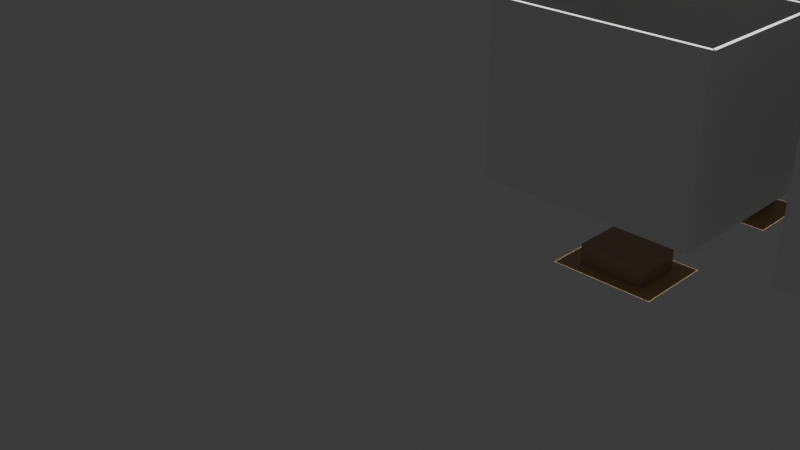 # Source: simple_scene_fc11986f-ab9b-4e17-b0f3-e3731ef24fd5.blend  (saved by Blender 4.4.32; exported with 4.5.12 LTS)
import bpy
from mathutils import Matrix  # noqa: F401  (used for matrix-valued properties, if any)

bpy.ops.wm.read_factory_settings(use_empty=True)
scene = bpy.context.scene
scene.name = 'Scene'

# ---- collections
col_collection = bpy.data.collections.new('Collection'); scene.collection.children.link(col_collection)

# ---- materials (node trees are filled in below, after node groups)
mat_floor = bpy.data.materials.new('Floor')
mat_ceiling = bpy.data.materials.new('Ceiling')
mat_wall = bpy.data.materials.new('Wall')
mat_furniture = bpy.data.materials.new('Furniture')

# ---- material node trees
mat_floor.use_nodes = True; mat_floor.node_tree.nodes.clear()
_N = mat_floor.node_tree.nodes; _L = mat_floor.node_tree.links
n0 = _N.new('ShaderNodeBsdfPrincipled'); n0.name = 'Principled BSDF'; n0.location = (0, 0)
n0.inputs[0].default_value = (0.6, 0.4, 0.2, 1.0)
n0.inputs[2].default_value = 0.3
n1 = _N.new('ShaderNodeOutputMaterial'); n1.name = 'Material Output'; n1.location = (0, 0)
_L.new(n0.outputs[0], n1.inputs[0])
n1.is_active_output = True
mat_ceiling.use_nodes = True; mat_ceiling.node_tree.nodes.clear()
_N = mat_ceiling.node_tree.nodes; _L = mat_ceiling.node_tree.links
n0 = _N.new('ShaderNodeBsdfPrincipled'); n0.name = 'Principled BSDF'; n0.location = (0, 0)
n0.inputs[0].default_value = (0.95, 0.95, 0.95, 1.0)
n0.inputs[2].default_value = 0.9
n1 = _N.new('ShaderNodeOutputMaterial'); n1.name = 'Material Output'; n1.location = (0, 0)
_L.new(n0.outputs[0], n1.inputs[0])
n1.is_active_output = True
mat_wall.use_nodes = True; mat_wall.node_tree.nodes.clear()
_N = mat_wall.node_tree.nodes; _L = mat_wall.node_tree.links
n0 = _N.new('ShaderNodeBsdfPrincipled'); n0.name = 'Principled BSDF'; n0.location = (0, 0)
n0.inputs[0].default_value = (0.9, 0.9, 0.9, 1.0)
n0.inputs[2].default_value = 0.8
n1 = _N.new('ShaderNodeOutputMaterial'); n1.name = 'Material Output'; n1.location = (0, 0)
_L.new(n0.outputs[0], n1.inputs[0])
n1.is_active_output = True
mat_furniture.use_nodes = True; mat_furniture.node_tree.nodes.clear()
_N = mat_furniture.node_tree.nodes; _L = mat_furniture.node_tree.links
n0 = _N.new('ShaderNodeBsdfPrincipled'); n0.name = 'Principled BSDF'; n0.location = (0, 0)
n0.inputs[0].default_value = (0.5, 0.3, 0.2, 1.0)
n0.inputs[2].default_value = 0.4
n1 = _N.new('ShaderNodeOutputMaterial'); n1.name = 'Material Output'; n1.location = (0, 0)
_L.new(n0.outputs[0], n1.inputs[0])
n1.is_active_output = True

# ---- world
world_world = bpy.data.worlds.new('World'); scene.world = world_world
world_world.use_nodes = True; world_world.node_tree.nodes.clear()
_N = world_world.node_tree.nodes; _L = world_world.node_tree.links
n0 = _N.new('ShaderNodeOutputWorld'); n0.name = 'World Output'; n0.location = (300, 300)
n1 = _N.new('ShaderNodeBackground'); n1.name = 'Background'; n1.location = (10, 300)
n1.inputs[0].default_value = (0.05088, 0.05088, 0.05088, 1.0)
_L.new(n1.outputs[0], n0.inputs[0])
n0.is_active_output = True
world_world.color = (0.05088, 0.05088, 0.05088)
world_world.sun_shadow_jitter_overblur = 0.0

# ---- cameras
cam_camera_001 = bpy.data.cameras.new('Camera.001')

# ---- lights
light_sun = bpy.data.lights.new('Sun', 'SUN')
light_sun.energy = 5.0

# ---- meshes
me_plane = bpy.data.meshes.new('Plane')
me_plane.from_pydata([(-0.5, -0.5, 0.0), (0.5, -0.5, 0.0), (-0.5, 0.5, 0.0), (0.5, 0.5, 0.0)], [], [(0, 1, 3, 2)])
_uv = me_plane.uv_layers.new(name='UVMap')
_uv.uv.foreach_set('vector', [0.0, 0.0, 1.0, 0.0, 1.0, 1.0, 0.0, 1.0])
me_plane.materials.append(mat_floor)
me_plane.update()
me_plane_001 = bpy.data.meshes.new('Plane.001')
me_plane_001.from_pydata([(-0.5, -0.5, 0.0), (0.5, -0.5, 0.0), (-0.5, 0.5, 0.0), (0.5, 0.5, 0.0)], [], [(0, 1, 3, 2)])
_uv = me_plane_001.uv_layers.new(name='UVMap')
_uv.uv.foreach_set('vector', [0.0, 0.0, 1.0, 0.0, 1.0, 1.0, 0.0, 1.0])
me_plane_001.materials.append(mat_ceiling)
me_plane_001.update()
me_cube_001 = bpy.data.meshes.new('Cube.001')
me_cube_001.from_pydata([(-0.5, -0.5, -0.5), (-0.5, -0.5, 0.5), (-0.5, 0.5, -0.5), (-0.5, 0.5, 0.5), (0.5, -0.5, -0.5), (0.5, -0.5, 0.5), (0.5, 0.5, -0.5), (0.5, 0.5, 0.5)], [], [(0, 1, 3, 2), (2, 3, 7, 6), (6, 7, 5, 4), (4, 5, 1, 0), (2, 6, 4, 0), (7, 3, 1, 5)])
_uv = me_cube_001.uv_layers.new(name='UVMap')
_uv.uv.foreach_set('vector', [0.375, 0.0, 0.625, 0.0, 0.625, 0.25, 0.375, 0.25, 0.375, 0.25, 0.625, 0.25, 0.625, 0.5, 0.375, 0.5, 0.375, 0.5, 0.625, 0.5, 0.625, 0.75, 0.375, 0.75, 0.375, 0.75, 0.625, 0.75, 0.625, 1.0, 0.375, 1.0, 0.125, 0.5, 0.375, 0.5, 0.375, 0.75, 0.125, 0.75, 0.625, 0.5, 0.875, 0.5, 0.875, 0.75, 0.625, 0.75])
me_cube_001.materials.append(mat_wall)
me_cube_001.update()
me_cube_002 = bpy.data.meshes.new('Cube.002')
me_cube_002.from_pydata([(-0.5, -0.5, -0.5), (-0.5, -0.5, 0.5), (-0.5, 0.5, -0.5), (-0.5, 0.5, 0.5), (0.5, -0.5, -0.5), (0.5, -0.5, 0.5), (0.5, 0.5, -0.5), (0.5, 0.5, 0.5)], [], [(0, 1, 3, 2), (2, 3, 7, 6), (6, 7, 5, 4), (4, 5, 1, 0), (2, 6, 4, 0), (7, 3, 1, 5)])
_uv = me_cube_002.uv_layers.new(name='UVMap')
_uv.uv.foreach_set('vector', [0.375, 0.0, 0.625, 0.0, 0.625, 0.25, 0.375, 0.25, 0.375, 0.25, 0.625, 0.25, 0.625, 0.5, 0.375, 0.5, 0.375, 0.5, 0.625, 0.5, 0.625, 0.75, 0.375, 0.75, 0.375, 0.75, 0.625, 0.75, 0.625, 1.0, 0.375, 1.0, 0.125, 0.5, 0.375, 0.5, 0.375, 0.75, 0.125, 0.75, 0.625, 0.5, 0.875, 0.5, 0.875, 0.75, 0.625, 0.75])
me_cube_002.materials.append(mat_wall)
me_cube_002.update()
me_cube_003 = bpy.data.meshes.new('Cube.003')
me_cube_003.from_pydata([(-0.5, -0.5, -0.5), (-0.5, -0.5, 0.5), (-0.5, 0.5, -0.5), (-0.5, 0.5, 0.5), (0.5, -0.5, -0.5), (0.5, -0.5, 0.5), (0.5, 0.5, -0.5), (0.5, 0.5, 0.5)], [], [(0, 1, 3, 2), (2, 3, 7, 6), (6, 7, 5, 4), (4, 5, 1, 0), (2, 6, 4, 0), (7, 3, 1, 5)])
_uv = me_cube_003.uv_layers.new(name='UVMap')
_uv.uv.foreach_set('vector', [0.375, 0.0, 0.625, 0.0, 0.625, 0.25, 0.375, 0.25, 0.375, 0.25, 0.625, 0.25, 0.625, 0.5, 0.375, 0.5, 0.375, 0.5, 0.625, 0.5, 0.625, 0.75, 0.375, 0.75, 0.375, 0.75, 0.625, 0.75, 0.625, 1.0, 0.375, 1.0, 0.125, 0.5, 0.375, 0.5, 0.375, 0.75, 0.125, 0.75, 0.625, 0.5, 0.875, 0.5, 0.875, 0.75, 0.625, 0.75])
me_cube_003.materials.append(mat_wall)
me_cube_003.update()
me_cube_004 = bpy.data.meshes.new('Cube.004')
me_cube_004.from_pydata([(-0.5, -0.5, -0.5), (-0.5, -0.5, 0.5), (-0.5, 0.5, -0.5), (-0.5, 0.5, 0.5), (0.5, -0.5, -0.5), (0.5, -0.5, 0.5), (0.5, 0.5, -0.5), (0.5, 0.5, 0.5)], [], [(0, 1, 3, 2), (2, 3, 7, 6), (6, 7, 5, 4), (4, 5, 1, 0), (2, 6, 4, 0), (7, 3, 1, 5)])
_uv = me_cube_004.uv_layers.new(name='UVMap')
_uv.uv.foreach_set('vector', [0.375, 0.0, 0.625, 0.0, 0.625, 0.25, 0.375, 0.25, 0.375, 0.25, 0.625, 0.25, 0.625, 0.5, 0.375, 0.5, 0.375, 0.5, 0.625, 0.5, 0.625, 0.75, 0.375, 0.75, 0.375, 0.75, 0.625, 0.75, 0.625, 1.0, 0.375, 1.0, 0.125, 0.5, 0.375, 0.5, 0.375, 0.75, 0.125, 0.75, 0.625, 0.5, 0.875, 0.5, 0.875, 0.75, 0.625, 0.75])
me_cube_004.materials.append(mat_wall)
me_cube_004.update()
me_cube_005 = bpy.data.meshes.new('Cube.005')
me_cube_005.from_pydata([(-0.5, -0.5, -0.5), (-0.5, -0.5, 0.5), (-0.5, 0.5, -0.5), (-0.5, 0.5, 0.5), (0.5, -0.5, -0.5), (0.5, -0.5, 0.5), (0.5, 0.5, -0.5), (0.5, 0.5, 0.5)], [], [(0, 1, 3, 2), (2, 3, 7, 6), (6, 7, 5, 4), (4, 5, 1, 0), (2, 6, 4, 0), (7, 3, 1, 5)])
_uv = me_cube_005.uv_layers.new(name='UVMap')
_uv.uv.foreach_set('vector', [0.375, 0.0, 0.625, 0.0, 0.625, 0.25, 0.375, 0.25, 0.375, 0.25, 0.625, 0.25, 0.625, 0.5, 0.375, 0.5, 0.375, 0.5, 0.625, 0.5, 0.625, 0.75, 0.375, 0.75, 0.375, 0.75, 0.625, 0.75, 0.625, 1.0, 0.375, 1.0, 0.125, 0.5, 0.375, 0.5, 0.375, 0.75, 0.125, 0.75, 0.625, 0.5, 0.875, 0.5, 0.875, 0.75, 0.625, 0.75])
me_cube_005.materials.append(mat_furniture)
me_cube_005.update()
me_plane_002 = bpy.data.meshes.new('Plane.002')
me_plane_002.from_pydata([(-0.5, -0.5, 0.0), (0.5, -0.5, 0.0), (-0.5, 0.5, 0.0), (0.5, 0.5, 0.0)], [], [(0, 1, 3, 2)])
_uv = me_plane_002.uv_layers.new(name='UVMap')
_uv.uv.foreach_set('vector', [0.0, 0.0, 1.0, 0.0, 1.0, 1.0, 0.0, 1.0])
me_plane_002.materials.append(mat_floor)
me_plane_002.update()
me_plane_003 = bpy.data.meshes.new('Plane.003')
me_plane_003.from_pydata([(-0.5, -0.5, 0.0), (0.5, -0.5, 0.0), (-0.5, 0.5, 0.0), (0.5, 0.5, 0.0)], [], [(0, 1, 3, 2)])
_uv = me_plane_003.uv_layers.new(name='UVMap')
_uv.uv.foreach_set('vector', [0.0, 0.0, 1.0, 0.0, 1.0, 1.0, 0.0, 1.0])
me_plane_003.materials.append(mat_ceiling)
me_plane_003.update()
me_cube_006 = bpy.data.meshes.new('Cube.006')
me_cube_006.from_pydata([(-0.5, -0.5, -0.5), (-0.5, -0.5, 0.5), (-0.5, 0.5, -0.5), (-0.5, 0.5, 0.5), (0.5, -0.5, -0.5), (0.5, -0.5, 0.5), (0.5, 0.5, -0.5), (0.5, 0.5, 0.5)], [], [(0, 1, 3, 2), (2, 3, 7, 6), (6, 7, 5, 4), (4, 5, 1, 0), (2, 6, 4, 0), (7, 3, 1, 5)])
_uv = me_cube_006.uv_layers.new(name='UVMap')
_uv.uv.foreach_set('vector', [0.375, 0.0, 0.625, 0.0, 0.625, 0.25, 0.375, 0.25, 0.375, 0.25, 0.625, 0.25, 0.625, 0.5, 0.375, 0.5, 0.375, 0.5, 0.625, 0.5, 0.625, 0.75, 0.375, 0.75, 0.375, 0.75, 0.625, 0.75, 0.625, 1.0, 0.375, 1.0, 0.125, 0.5, 0.375, 0.5, 0.375, 0.75, 0.125, 0.75, 0.625, 0.5, 0.875, 0.5, 0.875, 0.75, 0.625, 0.75])
me_cube_006.materials.append(mat_wall)
me_cube_006.update()
me_cube_007 = bpy.data.meshes.new('Cube.007')
me_cube_007.from_pydata([(-0.5, -0.5, -0.5), (-0.5, -0.5, 0.5), (-0.5, 0.5, -0.5), (-0.5, 0.5, 0.5), (0.5, -0.5, -0.5), (0.5, -0.5, 0.5), (0.5, 0.5, -0.5), (0.5, 0.5, 0.5)], [], [(0, 1, 3, 2), (2, 3, 7, 6), (6, 7, 5, 4), (4, 5, 1, 0), (2, 6, 4, 0), (7, 3, 1, 5)])
_uv = me_cube_007.uv_layers.new(name='UVMap')
_uv.uv.foreach_set('vector', [0.375, 0.0, 0.625, 0.0, 0.625, 0.25, 0.375, 0.25, 0.375, 0.25, 0.625, 0.25, 0.625, 0.5, 0.375, 0.5, 0.375, 0.5, 0.625, 0.5, 0.625, 0.75, 0.375, 0.75, 0.375, 0.75, 0.625, 0.75, 0.625, 1.0, 0.375, 1.0, 0.125, 0.5, 0.375, 0.5, 0.375, 0.75, 0.125, 0.75, 0.625, 0.5, 0.875, 0.5, 0.875, 0.75, 0.625, 0.75])
me_cube_007.materials.append(mat_wall)
me_cube_007.update()
me_cube_008 = bpy.data.meshes.new('Cube.008')
me_cube_008.from_pydata([(-0.5, -0.5, -0.5), (-0.5, -0.5, 0.5), (-0.5, 0.5, -0.5), (-0.5, 0.5, 0.5), (0.5, -0.5, -0.5), (0.5, -0.5, 0.5), (0.5, 0.5, -0.5), (0.5, 0.5, 0.5)], [], [(0, 1, 3, 2), (2, 3, 7, 6), (6, 7, 5, 4), (4, 5, 1, 0), (2, 6, 4, 0), (7, 3, 1, 5)])
_uv = me_cube_008.uv_layers.new(name='UVMap')
_uv.uv.foreach_set('vector', [0.375, 0.0, 0.625, 0.0, 0.625, 0.25, 0.375, 0.25, 0.375, 0.25, 0.625, 0.25, 0.625, 0.5, 0.375, 0.5, 0.375, 0.5, 0.625, 0.5, 0.625, 0.75, 0.375, 0.75, 0.375, 0.75, 0.625, 0.75, 0.625, 1.0, 0.375, 1.0, 0.125, 0.5, 0.375, 0.5, 0.375, 0.75, 0.125, 0.75, 0.625, 0.5, 0.875, 0.5, 0.875, 0.75, 0.625, 0.75])
me_cube_008.materials.append(mat_wall)
me_cube_008.update()
me_cube_009 = bpy.data.meshes.new('Cube.009')
me_cube_009.from_pydata([(-0.5, -0.5, -0.5), (-0.5, -0.5, 0.5), (-0.5, 0.5, -0.5), (-0.5, 0.5, 0.5), (0.5, -0.5, -0.5), (0.5, -0.5, 0.5), (0.5, 0.5, -0.5), (0.5, 0.5, 0.5)], [], [(0, 1, 3, 2), (2, 3, 7, 6), (6, 7, 5, 4), (4, 5, 1, 0), (2, 6, 4, 0), (7, 3, 1, 5)])
_uv = me_cube_009.uv_layers.new(name='UVMap')
_uv.uv.foreach_set('vector', [0.375, 0.0, 0.625, 0.0, 0.625, 0.25, 0.375, 0.25, 0.375, 0.25, 0.625, 0.25, 0.625, 0.5, 0.375, 0.5, 0.375, 0.5, 0.625, 0.5, 0.625, 0.75, 0.375, 0.75, 0.375, 0.75, 0.625, 0.75, 0.625, 1.0, 0.375, 1.0, 0.125, 0.5, 0.375, 0.5, 0.375, 0.75, 0.125, 0.75, 0.625, 0.5, 0.875, 0.5, 0.875, 0.75, 0.625, 0.75])
me_cube_009.materials.append(mat_wall)
me_cube_009.update()
me_cube_010 = bpy.data.meshes.new('Cube.010')
me_cube_010.from_pydata([(-0.5, -0.5, -0.5), (-0.5, -0.5, 0.5), (-0.5, 0.5, -0.5), (-0.5, 0.5, 0.5), (0.5, -0.5, -0.5), (0.5, -0.5, 0.5), (0.5, 0.5, -0.5), (0.5, 0.5, 0.5)], [], [(0, 1, 3, 2), (2, 3, 7, 6), (6, 7, 5, 4), (4, 5, 1, 0), (2, 6, 4, 0), (7, 3, 1, 5)])
_uv = me_cube_010.uv_layers.new(name='UVMap')
_uv.uv.foreach_set('vector', [0.375, 0.0, 0.625, 0.0, 0.625, 0.25, 0.375, 0.25, 0.375, 0.25, 0.625, 0.25, 0.625, 0.5, 0.375, 0.5, 0.375, 0.5, 0.625, 0.5, 0.625, 0.75, 0.375, 0.75, 0.375, 0.75, 0.625, 0.75, 0.625, 1.0, 0.375, 1.0, 0.125, 0.5, 0.375, 0.5, 0.375, 0.75, 0.125, 0.75, 0.625, 0.5, 0.875, 0.5, 0.875, 0.75, 0.625, 0.75])
me_cube_010.materials.append(mat_furniture)
me_cube_010.update()
me_plane_004 = bpy.data.meshes.new('Plane.004')
me_plane_004.from_pydata([(-0.5, -0.5, 0.0), (0.5, -0.5, 0.0), (-0.5, 0.5, 0.0), (0.5, 0.5, 0.0)], [], [(0, 1, 3, 2)])
_uv = me_plane_004.uv_layers.new(name='UVMap')
_uv.uv.foreach_set('vector', [0.0, 0.0, 1.0, 0.0, 1.0, 1.0, 0.0, 1.0])
me_plane_004.materials.append(mat_floor)
me_plane_004.update()
me_plane_005 = bpy.data.meshes.new('Plane.005')
me_plane_005.from_pydata([(-0.5, -0.5, 0.0), (0.5, -0.5, 0.0), (-0.5, 0.5, 0.0), (0.5, 0.5, 0.0)], [], [(0, 1, 3, 2)])
_uv = me_plane_005.uv_layers.new(name='UVMap')
_uv.uv.foreach_set('vector', [0.0, 0.0, 1.0, 0.0, 1.0, 1.0, 0.0, 1.0])
me_plane_005.materials.append(mat_ceiling)
me_plane_005.update()
me_cube_011 = bpy.data.meshes.new('Cube.011')
me_cube_011.from_pydata([(-0.5, -0.5, -0.5), (-0.5, -0.5, 0.5), (-0.5, 0.5, -0.5), (-0.5, 0.5, 0.5), (0.5, -0.5, -0.5), (0.5, -0.5, 0.5), (0.5, 0.5, -0.5), (0.5, 0.5, 0.5)], [], [(0, 1, 3, 2), (2, 3, 7, 6), (6, 7, 5, 4), (4, 5, 1, 0), (2, 6, 4, 0), (7, 3, 1, 5)])
_uv = me_cube_011.uv_layers.new(name='UVMap')
_uv.uv.foreach_set('vector', [0.375, 0.0, 0.625, 0.0, 0.625, 0.25, 0.375, 0.25, 0.375, 0.25, 0.625, 0.25, 0.625, 0.5, 0.375, 0.5, 0.375, 0.5, 0.625, 0.5, 0.625, 0.75, 0.375, 0.75, 0.375, 0.75, 0.625, 0.75, 0.625, 1.0, 0.375, 1.0, 0.125, 0.5, 0.375, 0.5, 0.375, 0.75, 0.125, 0.75, 0.625, 0.5, 0.875, 0.5, 0.875, 0.75, 0.625, 0.75])
me_cube_011.materials.append(mat_wall)
me_cube_011.update()
me_cube_012 = bpy.data.meshes.new('Cube.012')
me_cube_012.from_pydata([(-0.5, -0.5, -0.5), (-0.5, -0.5, 0.5), (-0.5, 0.5, -0.5), (-0.5, 0.5, 0.5), (0.5, -0.5, -0.5), (0.5, -0.5, 0.5), (0.5, 0.5, -0.5), (0.5, 0.5, 0.5)], [], [(0, 1, 3, 2), (2, 3, 7, 6), (6, 7, 5, 4), (4, 5, 1, 0), (2, 6, 4, 0), (7, 3, 1, 5)])
_uv = me_cube_012.uv_layers.new(name='UVMap')
_uv.uv.foreach_set('vector', [0.375, 0.0, 0.625, 0.0, 0.625, 0.25, 0.375, 0.25, 0.375, 0.25, 0.625, 0.25, 0.625, 0.5, 0.375, 0.5, 0.375, 0.5, 0.625, 0.5, 0.625, 0.75, 0.375, 0.75, 0.375, 0.75, 0.625, 0.75, 0.625, 1.0, 0.375, 1.0, 0.125, 0.5, 0.375, 0.5, 0.375, 0.75, 0.125, 0.75, 0.625, 0.5, 0.875, 0.5, 0.875, 0.75, 0.625, 0.75])
me_cube_012.materials.append(mat_wall)
me_cube_012.update()
me_cube_013 = bpy.data.meshes.new('Cube.013')
me_cube_013.from_pydata([(-0.5, -0.5, -0.5), (-0.5, -0.5, 0.5), (-0.5, 0.5, -0.5), (-0.5, 0.5, 0.5), (0.5, -0.5, -0.5), (0.5, -0.5, 0.5), (0.5, 0.5, -0.5), (0.5, 0.5, 0.5)], [], [(0, 1, 3, 2), (2, 3, 7, 6), (6, 7, 5, 4), (4, 5, 1, 0), (2, 6, 4, 0), (7, 3, 1, 5)])
_uv = me_cube_013.uv_layers.new(name='UVMap')
_uv.uv.foreach_set('vector', [0.375, 0.0, 0.625, 0.0, 0.625, 0.25, 0.375, 0.25, 0.375, 0.25, 0.625, 0.25, 0.625, 0.5, 0.375, 0.5, 0.375, 0.5, 0.625, 0.5, 0.625, 0.75, 0.375, 0.75, 0.375, 0.75, 0.625, 0.75, 0.625, 1.0, 0.375, 1.0, 0.125, 0.5, 0.375, 0.5, 0.375, 0.75, 0.125, 0.75, 0.625, 0.5, 0.875, 0.5, 0.875, 0.75, 0.625, 0.75])
me_cube_013.materials.append(mat_wall)
me_cube_013.update()
me_cube_014 = bpy.data.meshes.new('Cube.014')
me_cube_014.from_pydata([(-0.5, -0.5, -0.5), (-0.5, -0.5, 0.5), (-0.5, 0.5, -0.5), (-0.5, 0.5, 0.5), (0.5, -0.5, -0.5), (0.5, -0.5, 0.5), (0.5, 0.5, -0.5), (0.5, 0.5, 0.5)], [], [(0, 1, 3, 2), (2, 3, 7, 6), (6, 7, 5, 4), (4, 5, 1, 0), (2, 6, 4, 0), (7, 3, 1, 5)])
_uv = me_cube_014.uv_layers.new(name='UVMap')
_uv.uv.foreach_set('vector', [0.375, 0.0, 0.625, 0.0, 0.625, 0.25, 0.375, 0.25, 0.375, 0.25, 0.625, 0.25, 0.625, 0.5, 0.375, 0.5, 0.375, 0.5, 0.625, 0.5, 0.625, 0.75, 0.375, 0.75, 0.375, 0.75, 0.625, 0.75, 0.625, 1.0, 0.375, 1.0, 0.125, 0.5, 0.375, 0.5, 0.375, 0.75, 0.125, 0.75, 0.625, 0.5, 0.875, 0.5, 0.875, 0.75, 0.625, 0.75])
me_cube_014.materials.append(mat_wall)
me_cube_014.update()
me_cube_015 = bpy.data.meshes.new('Cube.015')
me_cube_015.from_pydata([(-0.5, -0.5, -0.5), (-0.5, -0.5, 0.5), (-0.5, 0.5, -0.5), (-0.5, 0.5, 0.5), (0.5, -0.5, -0.5), (0.5, -0.5, 0.5), (0.5, 0.5, -0.5), (0.5, 0.5, 0.5)], [], [(0, 1, 3, 2), (2, 3, 7, 6), (6, 7, 5, 4), (4, 5, 1, 0), (2, 6, 4, 0), (7, 3, 1, 5)])
_uv = me_cube_015.uv_layers.new(name='UVMap')
_uv.uv.foreach_set('vector', [0.375, 0.0, 0.625, 0.0, 0.625, 0.25, 0.375, 0.25, 0.375, 0.25, 0.625, 0.25, 0.625, 0.5, 0.375, 0.5, 0.375, 0.5, 0.625, 0.5, 0.625, 0.75, 0.375, 0.75, 0.375, 0.75, 0.625, 0.75, 0.625, 1.0, 0.375, 1.0, 0.125, 0.5, 0.375, 0.5, 0.375, 0.75, 0.125, 0.75, 0.625, 0.5, 0.875, 0.5, 0.875, 0.75, 0.625, 0.75])
me_cube_015.materials.append(mat_furniture)
me_cube_015.update()
me_plane_006 = bpy.data.meshes.new('Plane.006')
me_plane_006.from_pydata([(-0.5, -0.5, 0.0), (0.5, -0.5, 0.0), (-0.5, 0.5, 0.0), (0.5, 0.5, 0.0)], [], [(0, 1, 3, 2)])
_uv = me_plane_006.uv_layers.new(name='UVMap')
_uv.uv.foreach_set('vector', [0.0, 0.0, 1.0, 0.0, 1.0, 1.0, 0.0, 1.0])
me_plane_006.materials.append(mat_floor)
me_plane_006.update()
me_plane_007 = bpy.data.meshes.new('Plane.007')
me_plane_007.from_pydata([(-0.5, -0.5, 0.0), (0.5, -0.5, 0.0), (-0.5, 0.5, 0.0), (0.5, 0.5, 0.0)], [], [(0, 1, 3, 2)])
_uv = me_plane_007.uv_layers.new(name='UVMap')
_uv.uv.foreach_set('vector', [0.0, 0.0, 1.0, 0.0, 1.0, 1.0, 0.0, 1.0])
me_plane_007.materials.append(mat_ceiling)
me_plane_007.update()
me_cube_016 = bpy.data.meshes.new('Cube.016')
me_cube_016.from_pydata([(-0.5, -0.5, -0.5), (-0.5, -0.5, 0.5), (-0.5, 0.5, -0.5), (-0.5, 0.5, 0.5), (0.5, -0.5, -0.5), (0.5, -0.5, 0.5), (0.5, 0.5, -0.5), (0.5, 0.5, 0.5)], [], [(0, 1, 3, 2), (2, 3, 7, 6), (6, 7, 5, 4), (4, 5, 1, 0), (2, 6, 4, 0), (7, 3, 1, 5)])
_uv = me_cube_016.uv_layers.new(name='UVMap')
_uv.uv.foreach_set('vector', [0.375, 0.0, 0.625, 0.0, 0.625, 0.25, 0.375, 0.25, 0.375, 0.25, 0.625, 0.25, 0.625, 0.5, 0.375, 0.5, 0.375, 0.5, 0.625, 0.5, 0.625, 0.75, 0.375, 0.75, 0.375, 0.75, 0.625, 0.75, 0.625, 1.0, 0.375, 1.0, 0.125, 0.5, 0.375, 0.5, 0.375, 0.75, 0.125, 0.75, 0.625, 0.5, 0.875, 0.5, 0.875, 0.75, 0.625, 0.75])
me_cube_016.materials.append(mat_wall)
me_cube_016.update()
me_cube_017 = bpy.data.meshes.new('Cube.017')
me_cube_017.from_pydata([(-0.5, -0.5, -0.5), (-0.5, -0.5, 0.5), (-0.5, 0.5, -0.5), (-0.5, 0.5, 0.5), (0.5, -0.5, -0.5), (0.5, -0.5, 0.5), (0.5, 0.5, -0.5), (0.5, 0.5, 0.5)], [], [(0, 1, 3, 2), (2, 3, 7, 6), (6, 7, 5, 4), (4, 5, 1, 0), (2, 6, 4, 0), (7, 3, 1, 5)])
_uv = me_cube_017.uv_layers.new(name='UVMap')
_uv.uv.foreach_set('vector', [0.375, 0.0, 0.625, 0.0, 0.625, 0.25, 0.375, 0.25, 0.375, 0.25, 0.625, 0.25, 0.625, 0.5, 0.375, 0.5, 0.375, 0.5, 0.625, 0.5, 0.625, 0.75, 0.375, 0.75, 0.375, 0.75, 0.625, 0.75, 0.625, 1.0, 0.375, 1.0, 0.125, 0.5, 0.375, 0.5, 0.375, 0.75, 0.125, 0.75, 0.625, 0.5, 0.875, 0.5, 0.875, 0.75, 0.625, 0.75])
me_cube_017.materials.append(mat_wall)
me_cube_017.update()
me_cube_018 = bpy.data.meshes.new('Cube.018')
me_cube_018.from_pydata([(-0.5, -0.5, -0.5), (-0.5, -0.5, 0.5), (-0.5, 0.5, -0.5), (-0.5, 0.5, 0.5), (0.5, -0.5, -0.5), (0.5, -0.5, 0.5), (0.5, 0.5, -0.5), (0.5, 0.5, 0.5)], [], [(0, 1, 3, 2), (2, 3, 7, 6), (6, 7, 5, 4), (4, 5, 1, 0), (2, 6, 4, 0), (7, 3, 1, 5)])
_uv = me_cube_018.uv_layers.new(name='UVMap')
_uv.uv.foreach_set('vector', [0.375, 0.0, 0.625, 0.0, 0.625, 0.25, 0.375, 0.25, 0.375, 0.25, 0.625, 0.25, 0.625, 0.5, 0.375, 0.5, 0.375, 0.5, 0.625, 0.5, 0.625, 0.75, 0.375, 0.75, 0.375, 0.75, 0.625, 0.75, 0.625, 1.0, 0.375, 1.0, 0.125, 0.5, 0.375, 0.5, 0.375, 0.75, 0.125, 0.75, 0.625, 0.5, 0.875, 0.5, 0.875, 0.75, 0.625, 0.75])
me_cube_018.materials.append(mat_wall)
me_cube_018.update()
me_cube_019 = bpy.data.meshes.new('Cube.019')
me_cube_019.from_pydata([(-0.5, -0.5, -0.5), (-0.5, -0.5, 0.5), (-0.5, 0.5, -0.5), (-0.5, 0.5, 0.5), (0.5, -0.5, -0.5), (0.5, -0.5, 0.5), (0.5, 0.5, -0.5), (0.5, 0.5, 0.5)], [], [(0, 1, 3, 2), (2, 3, 7, 6), (6, 7, 5, 4), (4, 5, 1, 0), (2, 6, 4, 0), (7, 3, 1, 5)])
_uv = me_cube_019.uv_layers.new(name='UVMap')
_uv.uv.foreach_set('vector', [0.375, 0.0, 0.625, 0.0, 0.625, 0.25, 0.375, 0.25, 0.375, 0.25, 0.625, 0.25, 0.625, 0.5, 0.375, 0.5, 0.375, 0.5, 0.625, 0.5, 0.625, 0.75, 0.375, 0.75, 0.375, 0.75, 0.625, 0.75, 0.625, 1.0, 0.375, 1.0, 0.125, 0.5, 0.375, 0.5, 0.375, 0.75, 0.125, 0.75, 0.625, 0.5, 0.875, 0.5, 0.875, 0.75, 0.625, 0.75])
me_cube_019.materials.append(mat_wall)
me_cube_019.update()
me_plane_008 = bpy.data.meshes.new('Plane.008')
me_plane_008.from_pydata([(-0.5, -0.5, 0.0), (0.5, -0.5, 0.0), (-0.5, 0.5, 0.0), (0.5, 0.5, 0.0)], [], [(0, 1, 3, 2)])
_uv = me_plane_008.uv_layers.new(name='UVMap')
_uv.uv.foreach_set('vector', [0.0, 0.0, 1.0, 0.0, 1.0, 1.0, 0.0, 1.0])
me_plane_008.materials.append(mat_floor)
me_plane_008.update()
me_plane_009 = bpy.data.meshes.new('Plane.009')
me_plane_009.from_pydata([(-0.5, -0.5, 0.0), (0.5, -0.5, 0.0), (-0.5, 0.5, 0.0), (0.5, 0.5, 0.0)], [], [(0, 1, 3, 2)])
_uv = me_plane_009.uv_layers.new(name='UVMap')
_uv.uv.foreach_set('vector', [0.0, 0.0, 1.0, 0.0, 1.0, 1.0, 0.0, 1.0])
me_plane_009.materials.append(mat_ceiling)
me_plane_009.update()
me_cube_020 = bpy.data.meshes.new('Cube.020')
me_cube_020.from_pydata([(-0.5, -0.5, -0.5), (-0.5, -0.5, 0.5), (-0.5, 0.5, -0.5), (-0.5, 0.5, 0.5), (0.5, -0.5, -0.5), (0.5, -0.5, 0.5), (0.5, 0.5, -0.5), (0.5, 0.5, 0.5)], [], [(0, 1, 3, 2), (2, 3, 7, 6), (6, 7, 5, 4), (4, 5, 1, 0), (2, 6, 4, 0), (7, 3, 1, 5)])
_uv = me_cube_020.uv_layers.new(name='UVMap')
_uv.uv.foreach_set('vector', [0.375, 0.0, 0.625, 0.0, 0.625, 0.25, 0.375, 0.25, 0.375, 0.25, 0.625, 0.25, 0.625, 0.5, 0.375, 0.5, 0.375, 0.5, 0.625, 0.5, 0.625, 0.75, 0.375, 0.75, 0.375, 0.75, 0.625, 0.75, 0.625, 1.0, 0.375, 1.0, 0.125, 0.5, 0.375, 0.5, 0.375, 0.75, 0.125, 0.75, 0.625, 0.5, 0.875, 0.5, 0.875, 0.75, 0.625, 0.75])
me_cube_020.materials.append(mat_wall)
me_cube_020.update()
me_cube_021 = bpy.data.meshes.new('Cube.021')
me_cube_021.from_pydata([(-0.5, -0.5, -0.5), (-0.5, -0.5, 0.5), (-0.5, 0.5, -0.5), (-0.5, 0.5, 0.5), (0.5, -0.5, -0.5), (0.5, -0.5, 0.5), (0.5, 0.5, -0.5), (0.5, 0.5, 0.5)], [], [(0, 1, 3, 2), (2, 3, 7, 6), (6, 7, 5, 4), (4, 5, 1, 0), (2, 6, 4, 0), (7, 3, 1, 5)])
_uv = me_cube_021.uv_layers.new(name='UVMap')
_uv.uv.foreach_set('vector', [0.375, 0.0, 0.625, 0.0, 0.625, 0.25, 0.375, 0.25, 0.375, 0.25, 0.625, 0.25, 0.625, 0.5, 0.375, 0.5, 0.375, 0.5, 0.625, 0.5, 0.625, 0.75, 0.375, 0.75, 0.375, 0.75, 0.625, 0.75, 0.625, 1.0, 0.375, 1.0, 0.125, 0.5, 0.375, 0.5, 0.375, 0.75, 0.125, 0.75, 0.625, 0.5, 0.875, 0.5, 0.875, 0.75, 0.625, 0.75])
me_cube_021.materials.append(mat_wall)
me_cube_021.update()
me_cube_022 = bpy.data.meshes.new('Cube.022')
me_cube_022.from_pydata([(-0.5, -0.5, -0.5), (-0.5, -0.5, 0.5), (-0.5, 0.5, -0.5), (-0.5, 0.5, 0.5), (0.5, -0.5, -0.5), (0.5, -0.5, 0.5), (0.5, 0.5, -0.5), (0.5, 0.5, 0.5)], [], [(0, 1, 3, 2), (2, 3, 7, 6), (6, 7, 5, 4), (4, 5, 1, 0), (2, 6, 4, 0), (7, 3, 1, 5)])
_uv = me_cube_022.uv_layers.new(name='UVMap')
_uv.uv.foreach_set('vector', [0.375, 0.0, 0.625, 0.0, 0.625, 0.25, 0.375, 0.25, 0.375, 0.25, 0.625, 0.25, 0.625, 0.5, 0.375, 0.5, 0.375, 0.5, 0.625, 0.5, 0.625, 0.75, 0.375, 0.75, 0.375, 0.75, 0.625, 0.75, 0.625, 1.0, 0.375, 1.0, 0.125, 0.5, 0.375, 0.5, 0.375, 0.75, 0.125, 0.75, 0.625, 0.5, 0.875, 0.5, 0.875, 0.75, 0.625, 0.75])
me_cube_022.materials.append(mat_wall)
me_cube_022.update()
me_cube_023 = bpy.data.meshes.new('Cube.023')
me_cube_023.from_pydata([(-0.5, -0.5, -0.5), (-0.5, -0.5, 0.5), (-0.5, 0.5, -0.5), (-0.5, 0.5, 0.5), (0.5, -0.5, -0.5), (0.5, -0.5, 0.5), (0.5, 0.5, -0.5), (0.5, 0.5, 0.5)], [], [(0, 1, 3, 2), (2, 3, 7, 6), (6, 7, 5, 4), (4, 5, 1, 0), (2, 6, 4, 0), (7, 3, 1, 5)])
_uv = me_cube_023.uv_layers.new(name='UVMap')
_uv.uv.foreach_set('vector', [0.375, 0.0, 0.625, 0.0, 0.625, 0.25, 0.375, 0.25, 0.375, 0.25, 0.625, 0.25, 0.625, 0.5, 0.375, 0.5, 0.375, 0.5, 0.625, 0.5, 0.625, 0.75, 0.375, 0.75, 0.375, 0.75, 0.625, 0.75, 0.625, 1.0, 0.375, 1.0, 0.125, 0.5, 0.375, 0.5, 0.375, 0.75, 0.125, 0.75, 0.625, 0.5, 0.875, 0.5, 0.875, 0.75, 0.625, 0.75])
me_cube_023.materials.append(mat_wall)
me_cube_023.update()
me_plane_010 = bpy.data.meshes.new('Plane.010')
me_plane_010.from_pydata([(-0.5, -0.5, 0.0), (0.5, -0.5, 0.0), (-0.5, 0.5, 0.0), (0.5, 0.5, 0.0)], [], [(0, 1, 3, 2)])
_uv = me_plane_010.uv_layers.new(name='UVMap')
_uv.uv.foreach_set('vector', [0.0, 0.0, 1.0, 0.0, 1.0, 1.0, 0.0, 1.0])
me_plane_010.materials.append(mat_floor)
me_plane_010.update()
me_plane_011 = bpy.data.meshes.new('Plane.011')
me_plane_011.from_pydata([(-0.5, -0.5, 0.0), (0.5, -0.5, 0.0), (-0.5, 0.5, 0.0), (0.5, 0.5, 0.0)], [], [(0, 1, 3, 2)])
_uv = me_plane_011.uv_layers.new(name='UVMap')
_uv.uv.foreach_set('vector', [0.0, 0.0, 1.0, 0.0, 1.0, 1.0, 0.0, 1.0])
me_plane_011.materials.append(mat_ceiling)
me_plane_011.update()
me_cube_024 = bpy.data.meshes.new('Cube.024')
me_cube_024.from_pydata([(-0.5, -0.5, -0.5), (-0.5, -0.5, 0.5), (-0.5, 0.5, -0.5), (-0.5, 0.5, 0.5), (0.5, -0.5, -0.5), (0.5, -0.5, 0.5), (0.5, 0.5, -0.5), (0.5, 0.5, 0.5)], [], [(0, 1, 3, 2), (2, 3, 7, 6), (6, 7, 5, 4), (4, 5, 1, 0), (2, 6, 4, 0), (7, 3, 1, 5)])
_uv = me_cube_024.uv_layers.new(name='UVMap')
_uv.uv.foreach_set('vector', [0.375, 0.0, 0.625, 0.0, 0.625, 0.25, 0.375, 0.25, 0.375, 0.25, 0.625, 0.25, 0.625, 0.5, 0.375, 0.5, 0.375, 0.5, 0.625, 0.5, 0.625, 0.75, 0.375, 0.75, 0.375, 0.75, 0.625, 0.75, 0.625, 1.0, 0.375, 1.0, 0.125, 0.5, 0.375, 0.5, 0.375, 0.75, 0.125, 0.75, 0.625, 0.5, 0.875, 0.5, 0.875, 0.75, 0.625, 0.75])
me_cube_024.materials.append(mat_wall)
me_cube_024.update()
me_cube_025 = bpy.data.meshes.new('Cube.025')
me_cube_025.from_pydata([(-0.5, -0.5, -0.5), (-0.5, -0.5, 0.5), (-0.5, 0.5, -0.5), (-0.5, 0.5, 0.5), (0.5, -0.5, -0.5), (0.5, -0.5, 0.5), (0.5, 0.5, -0.5), (0.5, 0.5, 0.5)], [], [(0, 1, 3, 2), (2, 3, 7, 6), (6, 7, 5, 4), (4, 5, 1, 0), (2, 6, 4, 0), (7, 3, 1, 5)])
_uv = me_cube_025.uv_layers.new(name='UVMap')
_uv.uv.foreach_set('vector', [0.375, 0.0, 0.625, 0.0, 0.625, 0.25, 0.375, 0.25, 0.375, 0.25, 0.625, 0.25, 0.625, 0.5, 0.375, 0.5, 0.375, 0.5, 0.625, 0.5, 0.625, 0.75, 0.375, 0.75, 0.375, 0.75, 0.625, 0.75, 0.625, 1.0, 0.375, 1.0, 0.125, 0.5, 0.375, 0.5, 0.375, 0.75, 0.125, 0.75, 0.625, 0.5, 0.875, 0.5, 0.875, 0.75, 0.625, 0.75])
me_cube_025.materials.append(mat_wall)
me_cube_025.update()
me_cube_026 = bpy.data.meshes.new('Cube.026')
me_cube_026.from_pydata([(-0.5, -0.5, -0.5), (-0.5, -0.5, 0.5), (-0.5, 0.5, -0.5), (-0.5, 0.5, 0.5), (0.5, -0.5, -0.5), (0.5, -0.5, 0.5), (0.5, 0.5, -0.5), (0.5, 0.5, 0.5)], [], [(0, 1, 3, 2), (2, 3, 7, 6), (6, 7, 5, 4), (4, 5, 1, 0), (2, 6, 4, 0), (7, 3, 1, 5)])
_uv = me_cube_026.uv_layers.new(name='UVMap')
_uv.uv.foreach_set('vector', [0.375, 0.0, 0.625, 0.0, 0.625, 0.25, 0.375, 0.25, 0.375, 0.25, 0.625, 0.25, 0.625, 0.5, 0.375, 0.5, 0.375, 0.5, 0.625, 0.5, 0.625, 0.75, 0.375, 0.75, 0.375, 0.75, 0.625, 0.75, 0.625, 1.0, 0.375, 1.0, 0.125, 0.5, 0.375, 0.5, 0.375, 0.75, 0.125, 0.75, 0.625, 0.5, 0.875, 0.5, 0.875, 0.75, 0.625, 0.75])
me_cube_026.materials.append(mat_wall)
me_cube_026.update()
me_cube_027 = bpy.data.meshes.new('Cube.027')
me_cube_027.from_pydata([(-0.5, -0.5, -0.5), (-0.5, -0.5, 0.5), (-0.5, 0.5, -0.5), (-0.5, 0.5, 0.5), (0.5, -0.5, -0.5), (0.5, -0.5, 0.5), (0.5, 0.5, -0.5), (0.5, 0.5, 0.5)], [], [(0, 1, 3, 2), (2, 3, 7, 6), (6, 7, 5, 4), (4, 5, 1, 0), (2, 6, 4, 0), (7, 3, 1, 5)])
_uv = me_cube_027.uv_layers.new(name='UVMap')
_uv.uv.foreach_set('vector', [0.375, 0.0, 0.625, 0.0, 0.625, 0.25, 0.375, 0.25, 0.375, 0.25, 0.625, 0.25, 0.625, 0.5, 0.375, 0.5, 0.375, 0.5, 0.625, 0.5, 0.625, 0.75, 0.375, 0.75, 0.375, 0.75, 0.625, 0.75, 0.625, 1.0, 0.375, 1.0, 0.125, 0.5, 0.375, 0.5, 0.375, 0.75, 0.125, 0.75, 0.625, 0.5, 0.875, 0.5, 0.875, 0.75, 0.625, 0.75])
me_cube_027.materials.append(mat_wall)
me_cube_027.update()
me_plane_012 = bpy.data.meshes.new('Plane.012')
me_plane_012.from_pydata([(-0.5, -0.5, 0.0), (0.5, -0.5, 0.0), (-0.5, 0.5, 0.0), (0.5, 0.5, 0.0)], [], [(0, 1, 3, 2)])
_uv = me_plane_012.uv_layers.new(name='UVMap')
_uv.uv.foreach_set('vector', [0.0, 0.0, 1.0, 0.0, 1.0, 1.0, 0.0, 1.0])
me_plane_012.materials.append(mat_floor)
me_plane_012.update()
me_plane_013 = bpy.data.meshes.new('Plane.013')
me_plane_013.from_pydata([(-0.5, -0.5, 0.0), (0.5, -0.5, 0.0), (-0.5, 0.5, 0.0), (0.5, 0.5, 0.0)], [], [(0, 1, 3, 2)])
_uv = me_plane_013.uv_layers.new(name='UVMap')
_uv.uv.foreach_set('vector', [0.0, 0.0, 1.0, 0.0, 1.0, 1.0, 0.0, 1.0])
me_plane_013.materials.append(mat_ceiling)
me_plane_013.update()
me_cube_028 = bpy.data.meshes.new('Cube.028')
me_cube_028.from_pydata([(-0.5, -0.5, -0.5), (-0.5, -0.5, 0.5), (-0.5, 0.5, -0.5), (-0.5, 0.5, 0.5), (0.5, -0.5, -0.5), (0.5, -0.5, 0.5), (0.5, 0.5, -0.5), (0.5, 0.5, 0.5)], [], [(0, 1, 3, 2), (2, 3, 7, 6), (6, 7, 5, 4), (4, 5, 1, 0), (2, 6, 4, 0), (7, 3, 1, 5)])
_uv = me_cube_028.uv_layers.new(name='UVMap')
_uv.uv.foreach_set('vector', [0.375, 0.0, 0.625, 0.0, 0.625, 0.25, 0.375, 0.25, 0.375, 0.25, 0.625, 0.25, 0.625, 0.5, 0.375, 0.5, 0.375, 0.5, 0.625, 0.5, 0.625, 0.75, 0.375, 0.75, 0.375, 0.75, 0.625, 0.75, 0.625, 1.0, 0.375, 1.0, 0.125, 0.5, 0.375, 0.5, 0.375, 0.75, 0.125, 0.75, 0.625, 0.5, 0.875, 0.5, 0.875, 0.75, 0.625, 0.75])
me_cube_028.materials.append(mat_wall)
me_cube_028.update()
me_cube_029 = bpy.data.meshes.new('Cube.029')
me_cube_029.from_pydata([(-0.5, -0.5, -0.5), (-0.5, -0.5, 0.5), (-0.5, 0.5, -0.5), (-0.5, 0.5, 0.5), (0.5, -0.5, -0.5), (0.5, -0.5, 0.5), (0.5, 0.5, -0.5), (0.5, 0.5, 0.5)], [], [(0, 1, 3, 2), (2, 3, 7, 6), (6, 7, 5, 4), (4, 5, 1, 0), (2, 6, 4, 0), (7, 3, 1, 5)])
_uv = me_cube_029.uv_layers.new(name='UVMap')
_uv.uv.foreach_set('vector', [0.375, 0.0, 0.625, 0.0, 0.625, 0.25, 0.375, 0.25, 0.375, 0.25, 0.625, 0.25, 0.625, 0.5, 0.375, 0.5, 0.375, 0.5, 0.625, 0.5, 0.625, 0.75, 0.375, 0.75, 0.375, 0.75, 0.625, 0.75, 0.625, 1.0, 0.375, 1.0, 0.125, 0.5, 0.375, 0.5, 0.375, 0.75, 0.125, 0.75, 0.625, 0.5, 0.875, 0.5, 0.875, 0.75, 0.625, 0.75])
me_cube_029.materials.append(mat_wall)
me_cube_029.update()
me_cube_030 = bpy.data.meshes.new('Cube.030')
me_cube_030.from_pydata([(-0.5, -0.5, -0.5), (-0.5, -0.5, 0.5), (-0.5, 0.5, -0.5), (-0.5, 0.5, 0.5), (0.5, -0.5, -0.5), (0.5, -0.5, 0.5), (0.5, 0.5, -0.5), (0.5, 0.5, 0.5)], [], [(0, 1, 3, 2), (2, 3, 7, 6), (6, 7, 5, 4), (4, 5, 1, 0), (2, 6, 4, 0), (7, 3, 1, 5)])
_uv = me_cube_030.uv_layers.new(name='UVMap')
_uv.uv.foreach_set('vector', [0.375, 0.0, 0.625, 0.0, 0.625, 0.25, 0.375, 0.25, 0.375, 0.25, 0.625, 0.25, 0.625, 0.5, 0.375, 0.5, 0.375, 0.5, 0.625, 0.5, 0.625, 0.75, 0.375, 0.75, 0.375, 0.75, 0.625, 0.75, 0.625, 1.0, 0.375, 1.0, 0.125, 0.5, 0.375, 0.5, 0.375, 0.75, 0.125, 0.75, 0.625, 0.5, 0.875, 0.5, 0.875, 0.75, 0.625, 0.75])
me_cube_030.materials.append(mat_wall)
me_cube_030.update()
me_cube_031 = bpy.data.meshes.new('Cube.031')
me_cube_031.from_pydata([(-0.5, -0.5, -0.5), (-0.5, -0.5, 0.5), (-0.5, 0.5, -0.5), (-0.5, 0.5, 0.5), (0.5, -0.5, -0.5), (0.5, -0.5, 0.5), (0.5, 0.5, -0.5), (0.5, 0.5, 0.5)], [], [(0, 1, 3, 2), (2, 3, 7, 6), (6, 7, 5, 4), (4, 5, 1, 0), (2, 6, 4, 0), (7, 3, 1, 5)])
_uv = me_cube_031.uv_layers.new(name='UVMap')
_uv.uv.foreach_set('vector', [0.375, 0.0, 0.625, 0.0, 0.625, 0.25, 0.375, 0.25, 0.375, 0.25, 0.625, 0.25, 0.625, 0.5, 0.375, 0.5, 0.375, 0.5, 0.625, 0.5, 0.625, 0.75, 0.375, 0.75, 0.375, 0.75, 0.625, 0.75, 0.625, 1.0, 0.375, 1.0, 0.125, 0.5, 0.375, 0.5, 0.375, 0.75, 0.125, 0.75, 0.625, 0.5, 0.875, 0.5, 0.875, 0.75, 0.625, 0.75])
me_cube_031.materials.append(mat_wall)
me_cube_031.update()
me_plane_014 = bpy.data.meshes.new('Plane.014')
me_plane_014.from_pydata([(-0.5, -0.5, 0.0), (0.5, -0.5, 0.0), (-0.5, 0.5, 0.0), (0.5, 0.5, 0.0)], [], [(0, 1, 3, 2)])
_uv = me_plane_014.uv_layers.new(name='UVMap')
_uv.uv.foreach_set('vector', [0.0, 0.0, 1.0, 0.0, 1.0, 1.0, 0.0, 1.0])
me_plane_014.materials.append(mat_floor)
me_plane_014.update()
me_plane_015 = bpy.data.meshes.new('Plane.015')
me_plane_015.from_pydata([(-0.5, -0.5, 0.0), (0.5, -0.5, 0.0), (-0.5, 0.5, 0.0), (0.5, 0.5, 0.0)], [], [(0, 1, 3, 2)])
_uv = me_plane_015.uv_layers.new(name='UVMap')
_uv.uv.foreach_set('vector', [0.0, 0.0, 1.0, 0.0, 1.0, 1.0, 0.0, 1.0])
me_plane_015.materials.append(mat_ceiling)
me_plane_015.update()
me_cube_032 = bpy.data.meshes.new('Cube.032')
me_cube_032.from_pydata([(-0.5, -0.5, -0.5), (-0.5, -0.5, 0.5), (-0.5, 0.5, -0.5), (-0.5, 0.5, 0.5), (0.5, -0.5, -0.5), (0.5, -0.5, 0.5), (0.5, 0.5, -0.5), (0.5, 0.5, 0.5)], [], [(0, 1, 3, 2), (2, 3, 7, 6), (6, 7, 5, 4), (4, 5, 1, 0), (2, 6, 4, 0), (7, 3, 1, 5)])
_uv = me_cube_032.uv_layers.new(name='UVMap')
_uv.uv.foreach_set('vector', [0.375, 0.0, 0.625, 0.0, 0.625, 0.25, 0.375, 0.25, 0.375, 0.25, 0.625, 0.25, 0.625, 0.5, 0.375, 0.5, 0.375, 0.5, 0.625, 0.5, 0.625, 0.75, 0.375, 0.75, 0.375, 0.75, 0.625, 0.75, 0.625, 1.0, 0.375, 1.0, 0.125, 0.5, 0.375, 0.5, 0.375, 0.75, 0.125, 0.75, 0.625, 0.5, 0.875, 0.5, 0.875, 0.75, 0.625, 0.75])
me_cube_032.materials.append(mat_wall)
me_cube_032.update()
me_cube_033 = bpy.data.meshes.new('Cube.033')
me_cube_033.from_pydata([(-0.5, -0.5, -0.5), (-0.5, -0.5, 0.5), (-0.5, 0.5, -0.5), (-0.5, 0.5, 0.5), (0.5, -0.5, -0.5), (0.5, -0.5, 0.5), (0.5, 0.5, -0.5), (0.5, 0.5, 0.5)], [], [(0, 1, 3, 2), (2, 3, 7, 6), (6, 7, 5, 4), (4, 5, 1, 0), (2, 6, 4, 0), (7, 3, 1, 5)])
_uv = me_cube_033.uv_layers.new(name='UVMap')
_uv.uv.foreach_set('vector', [0.375, 0.0, 0.625, 0.0, 0.625, 0.25, 0.375, 0.25, 0.375, 0.25, 0.625, 0.25, 0.625, 0.5, 0.375, 0.5, 0.375, 0.5, 0.625, 0.5, 0.625, 0.75, 0.375, 0.75, 0.375, 0.75, 0.625, 0.75, 0.625, 1.0, 0.375, 1.0, 0.125, 0.5, 0.375, 0.5, 0.375, 0.75, 0.125, 0.75, 0.625, 0.5, 0.875, 0.5, 0.875, 0.75, 0.625, 0.75])
me_cube_033.materials.append(mat_wall)
me_cube_033.update()
me_cube_034 = bpy.data.meshes.new('Cube.034')
me_cube_034.from_pydata([(-0.5, -0.5, -0.5), (-0.5, -0.5, 0.5), (-0.5, 0.5, -0.5), (-0.5, 0.5, 0.5), (0.5, -0.5, -0.5), (0.5, -0.5, 0.5), (0.5, 0.5, -0.5), (0.5, 0.5, 0.5)], [], [(0, 1, 3, 2), (2, 3, 7, 6), (6, 7, 5, 4), (4, 5, 1, 0), (2, 6, 4, 0), (7, 3, 1, 5)])
_uv = me_cube_034.uv_layers.new(name='UVMap')
_uv.uv.foreach_set('vector', [0.375, 0.0, 0.625, 0.0, 0.625, 0.25, 0.375, 0.25, 0.375, 0.25, 0.625, 0.25, 0.625, 0.5, 0.375, 0.5, 0.375, 0.5, 0.625, 0.5, 0.625, 0.75, 0.375, 0.75, 0.375, 0.75, 0.625, 0.75, 0.625, 1.0, 0.375, 1.0, 0.125, 0.5, 0.375, 0.5, 0.375, 0.75, 0.125, 0.75, 0.625, 0.5, 0.875, 0.5, 0.875, 0.75, 0.625, 0.75])
me_cube_034.materials.append(mat_wall)
me_cube_034.update()
me_cube_035 = bpy.data.meshes.new('Cube.035')
me_cube_035.from_pydata([(-0.5, -0.5, -0.5), (-0.5, -0.5, 0.5), (-0.5, 0.5, -0.5), (-0.5, 0.5, 0.5), (0.5, -0.5, -0.5), (0.5, -0.5, 0.5), (0.5, 0.5, -0.5), (0.5, 0.5, 0.5)], [], [(0, 1, 3, 2), (2, 3, 7, 6), (6, 7, 5, 4), (4, 5, 1, 0), (2, 6, 4, 0), (7, 3, 1, 5)])
_uv = me_cube_035.uv_layers.new(name='UVMap')
_uv.uv.foreach_set('vector', [0.375, 0.0, 0.625, 0.0, 0.625, 0.25, 0.375, 0.25, 0.375, 0.25, 0.625, 0.25, 0.625, 0.5, 0.375, 0.5, 0.375, 0.5, 0.625, 0.5, 0.625, 0.75, 0.375, 0.75, 0.375, 0.75, 0.625, 0.75, 0.625, 1.0, 0.375, 1.0, 0.125, 0.5, 0.375, 0.5, 0.375, 0.75, 0.125, 0.75, 0.625, 0.5, 0.875, 0.5, 0.875, 0.75, 0.625, 0.75])
me_cube_035.materials.append(mat_wall)
me_cube_035.update()

# ---- objects
ob_floor_bedroom_1 = bpy.data.objects.new('Floor_Bedroom 1', me_plane)
ob_ceiling_bedroom_1 = bpy.data.objects.new('Ceiling_Bedroom 1', me_plane_001)
ob_wall_bedroom_1_0 = bpy.data.objects.new('Wall_Bedroom 1_0', me_cube_001)
ob_wall_bedroom_1_1 = bpy.data.objects.new('Wall_Bedroom 1_1', me_cube_002)
ob_wall_bedroom_1_2 = bpy.data.objects.new('Wall_Bedroom 1_2', me_cube_003)
ob_wall_bedroom_1_3 = bpy.data.objects.new('Wall_Bedroom 1_3', me_cube_004)
ob_bed_bedroom_1 = bpy.data.objects.new('Bed_Bedroom 1', me_cube_005)
ob_floor_bedroom_2 = bpy.data.objects.new('Floor_Bedroom 2', me_plane_002)
ob_ceiling_bedroom_2 = bpy.data.objects.new('Ceiling_Bedroom 2', me_plane_003)
ob_wall_bedroom_2_0 = bpy.data.objects.new('Wall_Bedroom 2_0', me_cube_006)
ob_wall_bedroom_2_1 = bpy.data.objects.new('Wall_Bedroom 2_1', me_cube_007)
ob_wall_bedroom_2_2 = bpy.data.objects.new('Wall_Bedroom 2_2', me_cube_008)
ob_wall_bedroom_2_3 = bpy.data.objects.new('Wall_Bedroom 2_3', me_cube_009)
ob_bed_bedroom_2 = bpy.data.objects.new('Bed_Bedroom 2', me_cube_010)
ob_floor_bedroom_3 = bpy.data.objects.new('Floor_Bedroom 3', me_plane_004)
ob_ceiling_bedroom_3 = bpy.data.objects.new('Ceiling_Bedroom 3', me_plane_005)
ob_wall_bedroom_3_0 = bpy.data.objects.new('Wall_Bedroom 3_0', me_cube_011)
ob_wall_bedroom_3_1 = bpy.data.objects.new('Wall_Bedroom 3_1', me_cube_012)
ob_wall_bedroom_3_2 = bpy.data.objects.new('Wall_Bedroom 3_2', me_cube_013)
ob_wall_bedroom_3_3 = bpy.data.objects.new('Wall_Bedroom 3_3', me_cube_014)
ob_bed_bedroom_3 = bpy.data.objects.new('Bed_Bedroom 3', me_cube_015)
ob_floor_living_room_1 = bpy.data.objects.new('Floor_Living Room 1', me_plane_006)
ob_ceiling_living_room_1 = bpy.data.objects.new('Ceiling_Living Room 1', me_plane_007)
ob_wall_living_room_1_0 = bpy.data.objects.new('Wall_Living Room 1_0', me_cube_016)
ob_wall_living_room_1_1 = bpy.data.objects.new('Wall_Living Room 1_1', me_cube_017)
ob_wall_living_room_1_2 = bpy.data.objects.new('Wall_Living Room 1_2', me_cube_018)
ob_wall_living_room_1_3 = bpy.data.objects.new('Wall_Living Room 1_3', me_cube_019)
ob_floor_dining_room_1 = bpy.data.objects.new('Floor_Dining Room 1', me_plane_008)
ob_ceiling_dining_room_1 = bpy.data.objects.new('Ceiling_Dining Room 1', me_plane_009)
ob_wall_dining_room_1_0 = bpy.data.objects.new('Wall_Dining Room 1_0', me_cube_020)
ob_wall_dining_room_1_1 = bpy.data.objects.new('Wall_Dining Room 1_1', me_cube_021)
ob_wall_dining_room_1_2 = bpy.data.objects.new('Wall_Dining Room 1_2', me_cube_022)
ob_wall_dining_room_1_3 = bpy.data.objects.new('Wall_Dining Room 1_3', me_cube_023)
ob_floor_kitchen_1 = bpy.data.objects.new('Floor_Kitchen 1', me_plane_010)
ob_ceiling_kitchen_1 = bpy.data.objects.new('Ceiling_Kitchen 1', me_plane_011)
ob_wall_kitchen_1_0 = bpy.data.objects.new('Wall_Kitchen 1_0', me_cube_024)
ob_wall_kitchen_1_1 = bpy.data.objects.new('Wall_Kitchen 1_1', me_cube_025)
ob_wall_kitchen_1_2 = bpy.data.objects.new('Wall_Kitchen 1_2', me_cube_026)
ob_wall_kitchen_1_3 = bpy.data.objects.new('Wall_Kitchen 1_3', me_cube_027)
ob_floor_bathroom_1 = bpy.data.objects.new('Floor_Bathroom 1', me_plane_012)
ob_ceiling_bathroom_1 = bpy.data.objects.new('Ceiling_Bathroom 1', me_plane_013)
ob_wall_bathroom_1_0 = bpy.data.objects.new('Wall_Bathroom 1_0', me_cube_028)
ob_wall_bathroom_1_1 = bpy.data.objects.new('Wall_Bathroom 1_1', me_cube_029)
ob_wall_bathroom_1_2 = bpy.data.objects.new('Wall_Bathroom 1_2', me_cube_030)
ob_wall_bathroom_1_3 = bpy.data.objects.new('Wall_Bathroom 1_3', me_cube_031)
ob_floor_bathroom_2 = bpy.data.objects.new('Floor_Bathroom 2', me_plane_014)
ob_ceiling_bathroom_2 = bpy.data.objects.new('Ceiling_Bathroom 2', me_plane_015)
ob_wall_bathroom_2_0 = bpy.data.objects.new('Wall_Bathroom 2_0', me_cube_032)
ob_wall_bathroom_2_1 = bpy.data.objects.new('Wall_Bathroom 2_1', me_cube_033)
ob_wall_bathroom_2_2 = bpy.data.objects.new('Wall_Bathroom 2_2', me_cube_034)
ob_wall_bathroom_2_3 = bpy.data.objects.new('Wall_Bathroom 2_3', me_cube_035)
ob_sun = bpy.data.objects.new('Sun', light_sun)
ob_camera = bpy.data.objects.new('Camera', cam_camera_001)

# ---- transforms, parenting, visibility, modifiers, constraints
ob_floor_bedroom_1.location = (5.367, 3.506, 0.0)
ob_floor_bedroom_1.scale = (3.118, 2.406, 1.0)
ob_ceiling_bedroom_1.location = (5.367, 3.506, 10.0)
ob_ceiling_bedroom_1.scale = (3.118, 2.406, 1.0)
ob_wall_bedroom_1_0.location = (2.249, 3.506, 5.0)
ob_wall_bedroom_1_0.scale = (0.1, 4.811, 5.0)
ob_wall_bedroom_1_1.location = (8.485, 3.506, 5.0)
ob_wall_bedroom_1_1.scale = (0.1, 4.811, 5.0)
ob_wall_bedroom_1_2.location = (5.367, 1.1, 5.0)
ob_wall_bedroom_1_2.scale = (6.236, 0.1, 5.0)
ob_wall_bedroom_1_3.location = (5.367, 5.911, 5.0)
ob_wall_bedroom_1_3.scale = (6.236, 0.1, 5.0)
ob_bed_bedroom_1.location = (5.367, 3.506, 0.3)
ob_bed_bedroom_1.scale = (2.0, 1.5, 0.6)
ob_floor_bedroom_2.location = (5.367, 9.302, 0.0)
ob_floor_bedroom_2.scale = (3.273, 2.291, 1.0)
ob_ceiling_bedroom_2.location = (5.367, 9.302, 10.0)
ob_ceiling_bedroom_2.scale = (3.273, 2.291, 1.0)
ob_wall_bedroom_2_0.location = (2.094, 9.302, 5.0)
ob_wall_bedroom_2_0.scale = (0.1, 4.583, 5.0)
ob_wall_bedroom_2_1.location = (8.64, 9.302, 5.0)
ob_wall_bedroom_2_1.scale = (0.1, 4.583, 5.0)
ob_wall_bedroom_2_2.location = (5.367, 7.011, 5.0)
ob_wall_bedroom_2_2.scale = (6.546, 0.1, 5.0)
ob_wall_bedroom_2_3.location = (5.367, 11.59, 5.0)
ob_wall_bedroom_2_3.scale = (6.546, 0.1, 5.0)
ob_bed_bedroom_2.location = (5.367, 9.302, 0.3)
ob_bed_bedroom_2.scale = (2.0, 1.5, 0.6)
ob_floor_bedroom_3.location = (5.367, 15.24, 0.0)
ob_floor_bedroom_3.scale = (2.94, 2.551, 1.0)
ob_ceiling_bedroom_3.location = (5.367, 15.24, 10.0)
ob_ceiling_bedroom_3.scale = (2.94, 2.551, 1.0)
ob_wall_bedroom_3_0.location = (2.426, 15.24, 5.0)
ob_wall_bedroom_3_0.scale = (0.1, 5.101, 5.0)
ob_wall_bedroom_3_1.location = (8.307, 15.24, 5.0)
ob_wall_bedroom_3_1.scale = (0.1, 5.101, 5.0)
ob_wall_bedroom_3_2.location = (5.367, 12.69, 5.0)
ob_wall_bedroom_3_2.scale = (5.881, 0.1, 5.0)
ob_wall_bedroom_3_3.location = (5.367, 17.8, 5.0)
ob_wall_bedroom_3_3.scale = (5.881, 0.1, 5.0)
ob_bed_bedroom_3.location = (5.367, 15.24, 0.3)
ob_bed_bedroom_3.scale = (2.0, 1.5, 0.6)
ob_floor_living_room_1.location = (15.0, 4.467, 0.0)
ob_floor_living_room_1.scale = (4.267, 3.367, 1.0)
ob_ceiling_living_room_1.location = (15.0, 4.467, 10.0)
ob_ceiling_living_room_1.scale = (4.267, 3.367, 1.0)
ob_wall_living_room_1_0.location = (10.73, 4.467, 5.0)
ob_wall_living_room_1_0.scale = (0.1, 6.734, 5.0)
ob_wall_living_room_1_1.location = (19.27, 4.467, 5.0)
ob_wall_living_room_1_1.scale = (0.1, 6.734, 5.0)
ob_wall_living_room_1_2.location = (15.0, 1.1, 5.0)
ob_wall_living_room_1_2.scale = (8.533, 0.1, 5.0)
ob_wall_living_room_1_3.location = (15.0, 7.834, 5.0)
ob_wall_living_room_1_3.scale = (8.533, 0.1, 5.0)
ob_floor_dining_room_1.location = (15.0, 10.98, 0.0)
ob_floor_dining_room_1.scale = (3.05, 2.049, 1.0)
ob_ceiling_dining_room_1.location = (15.0, 10.98, 10.0)
ob_ceiling_dining_room_1.scale = (3.05, 2.049, 1.0)
ob_wall_dining_room_1_0.location = (11.95, 10.98, 5.0)
ob_wall_dining_room_1_0.scale = (0.1, 4.099, 5.0)
ob_wall_dining_room_1_1.location = (18.05, 10.98, 5.0)
ob_wall_dining_room_1_1.scale = (0.1, 4.099, 5.0)
ob_wall_dining_room_1_2.location = (15.0, 8.934, 5.0)
ob_wall_dining_room_1_2.scale = (6.099, 0.1, 5.0)
ob_wall_dining_room_1_3.location = (15.0, 13.03, 5.0)
ob_wall_dining_room_1_3.scale = (6.099, 0.1, 5.0)
ob_floor_kitchen_1.location = (24.63, 2.9, 0.0)
ob_floor_kitchen_1.scale = (2.778, 1.8, 1.0)
ob_ceiling_kitchen_1.location = (24.63, 2.9, 10.0)
ob_ceiling_kitchen_1.scale = (2.778, 1.8, 1.0)
ob_wall_kitchen_1_0.location = (21.86, 2.9, 5.0)
ob_wall_kitchen_1_0.scale = (0.1, 3.599, 5.0)
ob_wall_kitchen_1_1.location = (27.41, 2.9, 5.0)
ob_wall_kitchen_1_1.scale = (0.1, 3.599, 5.0)
ob_wall_kitchen_1_2.location = (24.63, 1.1, 5.0)
ob_wall_kitchen_1_2.scale = (5.557, 0.1, 5.0)
ob_wall_kitchen_1_3.location = (24.63, 4.699, 5.0)
ob_wall_kitchen_1_3.scale = (5.557, 0.1, 5.0)
ob_floor_bathroom_1.location = (24.63, 7.489, 0.0)
ob_floor_bathroom_1.scale = (1.776, 1.689, 1.0)
ob_ceiling_bathroom_1.location = (24.63, 7.489, 10.0)
ob_ceiling_bathroom_1.scale = (1.776, 1.689, 1.0)
ob_wall_bathroom_1_0.location = (22.86, 7.489, 5.0)
ob_wall_bathroom_1_0.scale = (0.1, 3.379, 5.0)
ob_wall_bathroom_1_1.location = (26.41, 7.489, 5.0)
ob_wall_bathroom_1_1.scale = (0.1, 3.379, 5.0)
ob_wall_bathroom_1_2.location = (24.63, 5.799, 5.0)
ob_wall_bathroom_1_2.scale = (3.552, 0.1, 5.0)
ob_wall_bathroom_1_3.location = (24.63, 9.178, 5.0)
ob_wall_bathroom_1_3.scale = (3.552, 0.1, 5.0)
ob_floor_bathroom_2.location = (24.63, 11.86, 0.0)
ob_floor_bathroom_2.scale = (1.899, 1.58, 1.0)
ob_ceiling_bathroom_2.location = (24.63, 11.86, 10.0)
ob_ceiling_bathroom_2.scale = (1.899, 1.58, 1.0)
ob_wall_bathroom_2_0.location = (22.73, 11.86, 5.0)
ob_wall_bathroom_2_0.scale = (0.1, 3.159, 5.0)
ob_wall_bathroom_2_1.location = (26.53, 11.86, 5.0)
ob_wall_bathroom_2_1.scale = (0.1, 3.159, 5.0)
ob_wall_bathroom_2_2.location = (24.63, 10.28, 5.0)
ob_wall_bathroom_2_2.scale = (3.798, 0.1, 5.0)
ob_wall_bathroom_2_3.location = (24.63, 13.44, 5.0)
ob_wall_bathroom_2_3.scale = (3.798, 0.1, 5.0)
ob_sun.location = (10.0, 10.0, 20.0)
ob_camera.location = (20.0, -20.0, 15.0)
ob_camera.rotation_euler = (1.1, 0.0, 0.785)

# ---- collection membership
col_collection.objects.link(ob_floor_bedroom_1)
col_collection.objects.link(ob_ceiling_bedroom_1)
col_collection.objects.link(ob_wall_bedroom_1_0)
col_collection.objects.link(ob_wall_bedroom_1_1)
col_collection.objects.link(ob_wall_bedroom_1_2)
col_collection.objects.link(ob_wall_bedroom_1_3)
col_collection.objects.link(ob_bed_bedroom_1)
col_collection.objects.link(ob_floor_bedroom_2)
col_collection.objects.link(ob_ceiling_bedroom_2)
col_collection.objects.link(ob_wall_bedroom_2_0)
col_collection.objects.link(ob_wall_bedroom_2_1)
col_collection.objects.link(ob_wall_bedroom_2_2)
col_collection.objects.link(ob_wall_bedroom_2_3)
col_collection.objects.link(ob_bed_bedroom_2)
col_collection.objects.link(ob_floor_bedroom_3)
col_collection.objects.link(ob_ceiling_bedroom_3)
col_collection.objects.link(ob_wall_bedroom_3_0)
col_collection.objects.link(ob_wall_bedroom_3_1)
col_collection.objects.link(ob_wall_bedroom_3_2)
col_collection.objects.link(ob_wall_bedroom_3_3)
col_collection.objects.link(ob_bed_bedroom_3)
col_collection.objects.link(ob_floor_living_room_1)
col_collection.objects.link(ob_ceiling_living_room_1)
col_collection.objects.link(ob_wall_living_room_1_0)
col_collection.objects.link(ob_wall_living_room_1_1)
col_collection.objects.link(ob_wall_living_room_1_2)
col_collection.objects.link(ob_wall_living_room_1_3)
col_collection.objects.link(ob_floor_dining_room_1)
col_collection.objects.link(ob_ceiling_dining_room_1)
col_collection.objects.link(ob_wall_dining_room_1_0)
col_collection.objects.link(ob_wall_dining_room_1_1)
col_collection.objects.link(ob_wall_dining_room_1_2)
col_collection.objects.link(ob_wall_dining_room_1_3)
col_collection.objects.link(ob_floor_kitchen_1)
col_collection.objects.link(ob_ceiling_kitchen_1)
col_collection.objects.link(ob_wall_kitchen_1_0)
col_collection.objects.link(ob_wall_kitchen_1_1)
col_collection.objects.link(ob_wall_kitchen_1_2)
col_collection.objects.link(ob_wall_kitchen_1_3)
col_collection.objects.link(ob_floor_bathroom_1)
col_collection.objects.link(ob_ceiling_bathroom_1)
col_collection.objects.link(ob_wall_bathroom_1_0)
col_collection.objects.link(ob_wall_bathroom_1_1)
col_collection.objects.link(ob_wall_bathroom_1_2)
col_collection.objects.link(ob_wall_bathroom_1_3)
col_collection.objects.link(ob_floor_bathroom_2)
col_collection.objects.link(ob_ceiling_bathroom_2)
col_collection.objects.link(ob_wall_bathroom_2_0)
col_collection.objects.link(ob_wall_bathroom_2_1)
col_collection.objects.link(ob_wall_bathroom_2_2)
col_collection.objects.link(ob_wall_bathroom_2_3)
col_collection.objects.link(ob_sun)
col_collection.objects.link(ob_camera)

# ---- scene / render settings (as saved in the file)
scene.camera = ob_camera
scene.frame_start = 1; scene.frame_end = 250; scene.frame_set(1)
scene.render.engine = 'CYCLES'
scene.cycles.samples = 256
bpy.context.view_layer.update()
